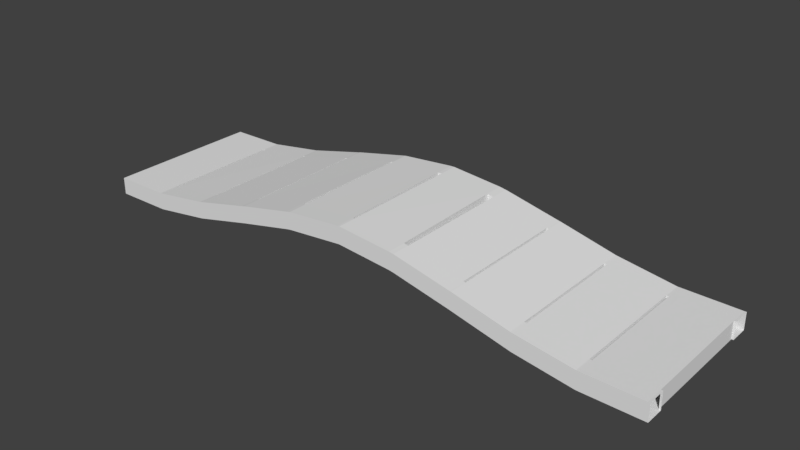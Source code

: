 # Source: bridge_01.blend  (saved by Blender 2.77.0; exported with 4.5.12 LTS)
import bpy
from mathutils import Matrix  # noqa: F401  (used for matrix-valued properties, if any)

bpy.ops.wm.read_factory_settings(use_empty=True)
scene = bpy.context.scene
scene.name = 'Scene'

# ---- collections
col_collection_1 = bpy.data.collections.new('Collection 1'); scene.collection.children.link(col_collection_1)

# ---- materials (node trees are filled in below, after node groups)
mat_material_001 = bpy.data.materials.new('Material.001')
mat_material_001.alpha_threshold = 0.0
mat_material_001.use_transparent_shadow = False
mat_material_001.roughness = 0.5

# ---- material node trees

# ---- world
world_world = bpy.data.worlds.new('World'); scene.world = world_world
world_world.color = (0.05088, 0.05088, 0.05088)
world_world.use_sun_shadow = False
world_world.sun_shadow_jitter_overblur = 0.0
world_world.cycles.sampling_method = 'MANUAL'

# ---- meshes
me_cube_001 = bpy.data.meshes.new('Cube.001')
me_cube_001.from_pydata([(-5.052, 0.9886, -0.4295), (-5.052, 0.9886, -0.1458), (-4.115, 0.9886, -0.4169), (-5.052, 1.299, -0.1458), (-5.052, 1.299, -0.4295), (-4.115, 1.299, -0.4175), (-4.083, 0.9886, -0.1306), (-4.083, 0.9886, -0.4145), (-4.083, 1.299, -0.1306), (-4.083, 1.299, -0.4151), (-4.117, 0.9863, -0.1346), (-4.118, 1.299, -0.1349), (-5.052, -0.9886, -0.4295), (-5.052, -0.9886, -0.1458), (-4.115, -0.9886, -0.419), (-5.052, -1.299, -0.1458), (-5.052, -1.299, -0.4295), (-4.115, -1.299, -0.419), (-4.083, -0.9886, -0.1329), (-4.083, -0.9886, -0.4167), (-4.083, -1.299, -0.1328), (-4.083, -1.299, -0.4167), (-4.117, -0.9863, -0.1366), (-4.118, -1.299, -0.137), (-3.147, 0.9886, -0.2694), (-3.147, 1.299, -0.2718), (-3.115, 0.9886, 0.02158), (-3.115, 0.9886, -0.2626), (-3.115, 1.299, 0.0217), (-3.115, 1.299, -0.265), (-3.149, 0.9863, 0.01293), (-3.15, 1.299, 0.01259), (-3.147, -0.9886, -0.2757), (-3.147, -1.299, -0.2757), (-3.115, -0.9886, 0.01524), (-3.115, -0.9886, -0.2689), (-3.115, -1.299, 0.01535), (-3.115, -1.299, -0.2689), (-3.149, -0.9863, 0.006682), (-3.15, -1.299, 0.006343), (-2.179, 0.9886, -0.03777), (-2.179, 1.299, -0.04225), (-2.147, 0.9886, 0.2543), (-2.147, 0.9886, -0.02992), (-2.147, 1.299, 0.2544), (-2.147, 1.299, -0.03448), (-2.181, 0.9863, 0.2446), (-2.181, 1.299, 0.2442), (-2.179, -0.9886, -0.04505), (-2.179, -1.299, -0.04505), (-2.147, -0.9886, 0.247), (-2.147, -0.9886, -0.03718), (-2.147, -1.299, 0.2472), (-2.147, -1.299, -0.03718), (-2.181, -0.9863, 0.2373), (-2.181, -1.299, 0.237), (-1.211, 0.9886, 0.1744), (-1.211, 1.299, 0.1693), (-1.179, 0.9886, 0.464), (-1.179, 0.9886, 0.1799), (-1.179, 1.299, 0.464), (-1.179, 1.299, 0.1749), (-1.213, 0.9863, 0.4568), (-1.213, 1.299, 0.4565), (-1.243, -0.9886, 0.1634), (-1.243, -1.299, 0.1634), (-1.179, -0.9886, 0.4589), (-1.179, -0.9886, 0.1749), (-1.179, -1.299, 0.459), (-1.179, -1.299, 0.1749), (-1.246, -0.9863, 0.4458), (-1.246, -1.299, 0.4454), (-0.2719, 0.9886, 0.2637), (-0.2424, 1.299, 0.2637), (-0.2106, 0.9886, 0.5475), (-0.2106, 0.9886, 0.2637), (-0.2106, 1.299, 0.5475), (-0.2106, 1.299, 0.2637), (-0.274, 0.9863, 0.5461), (-0.2745, 1.299, 0.5458), (-0.2424, -0.9886, 0.2637), (-0.2424, -1.299, 0.2637), (-0.2106, -0.9886, 0.5475), (-0.2106, -0.9886, 0.2637), (-0.2106, -1.299, 0.5475), (-0.2106, -1.299, 0.2637), (-0.2445, -0.9863, 0.5461), (-0.2451, -1.299, 0.5458), (0.6485, 0.9886, 0.1878), (0.6485, 1.299, 0.1878), (0.7575, 0.9886, 0.453), (0.7575, 0.9886, 0.1693), (0.7575, 1.299, 0.453), (0.7575, 1.299, 0.1693), (0.6464, 0.9863, 0.4705), (0.6459, 1.299, 0.4703), (0.6826, -0.9886, 0.1822), (0.6826, -1.299, 0.1822), (0.7575, -0.9886, 0.453), (0.7575, -0.9886, 0.1693), (0.7575, -1.299, 0.453), (0.7575, -1.299, 0.1693), (0.6805, -0.9863, 0.4649), (0.68, -1.299, 0.4646), (1.694, 0.9886, -0.03718), (1.694, 1.299, -0.03718), (1.726, 0.9886, 0.2387), (1.726, 0.9886, -0.04505), (1.726, 1.299, 0.2387), (1.726, 1.299, -0.04505), (1.692, 0.9863, 0.2457), (1.691, 1.299, 0.2455), (1.694, -0.9886, -0.03718), (1.694, -1.299, -0.03718), (1.726, -0.9886, 0.2387), (1.726, -0.9886, -0.04505), (1.726, -1.299, 0.2387), (1.726, -1.299, -0.04505), (1.692, -0.9863, 0.2457), (1.691, -1.299, 0.2455), (2.662, 0.9886, -0.2689), (2.662, 1.299, -0.2689), (2.694, 0.9886, 0.008038), (2.694, 0.9886, -0.2757), (2.694, 1.299, 0.008038), (2.694, 1.299, -0.2757), (2.66, 0.9863, 0.01389), (2.66, 1.299, 0.01366), (2.662, -0.9886, -0.2689), (2.662, -1.299, -0.2689), (2.694, -0.9886, 0.008038), (2.694, -0.9886, -0.2757), (2.694, -1.299, 0.008038), (2.694, -1.299, -0.2757), (2.66, -0.9863, 0.01389), (2.66, -1.299, 0.01366), (3.63, 0.9886, -0.4167), (3.63, 1.299, -0.4167), (3.662, 0.9886, -0.1353), (3.662, 0.9886, -0.419), (3.662, 1.299, -0.1353), (3.662, 1.299, -0.419), (3.628, 0.9863, -0.1342), (3.628, 1.299, -0.1345), (3.63, -0.9886, -0.4167), (3.63, -1.299, -0.4167), (3.662, -0.9886, -0.1353), (3.662, -0.9886, -0.419), (3.662, -1.299, -0.1353), (3.662, -1.299, -0.419), (3.628, -0.9863, -0.1342), (3.628, -1.299, -0.1345), (4.599, 0.9886, -0.4295), (4.599, 1.299, -0.4295), (4.63, 0.9886, -0.1458), (4.63, 0.9886, -0.4295), (4.63, 1.299, -0.1458), (4.63, 1.299, -0.4295), (4.596, 0.9863, -0.1472), (4.596, 1.299, -0.1475), (4.599, -0.9886, -0.4295), (4.599, -1.299, -0.4295), (4.63, -0.9886, -0.1458), (4.63, -0.9886, -0.4295), (4.63, -1.299, -0.1458), (4.63, -1.299, -0.4295), (4.596, -0.9863, -0.1472), (4.596, -1.299, -0.1475)], [], [(0, 5, 2), (22, 2, 10), (12, 1, 0), (11, 9, 5), (11, 6, 8), (5, 7, 2), (1, 4, 0), (11, 4, 3), (10, 7, 6), (1, 11, 3), (14, 0, 2), (17, 12, 14), (21, 23, 17), (23, 18, 22), (19, 17, 14), (16, 13, 12), (16, 23, 15), (22, 19, 14), (13, 23, 22), (13, 10, 1), (7, 25, 24), (38, 24, 30), (19, 6, 7), (31, 29, 25), (31, 26, 28), (25, 27, 24), (6, 9, 7), (31, 9, 8), (30, 27, 26), (6, 31, 8), (32, 7, 24), (33, 19, 32), (37, 39, 33), (39, 34, 38), (35, 33, 32), (21, 18, 19), (21, 39, 20), (38, 35, 32), (18, 39, 38), (18, 30, 6), (27, 41, 40), (54, 40, 46), (35, 26, 27), (47, 45, 41), (47, 42, 44), (41, 43, 40), (26, 29, 27), (47, 29, 28), (46, 43, 42), (26, 47, 28), (48, 27, 40), (49, 35, 48), (53, 55, 49), (55, 50, 54), (51, 49, 48), (37, 34, 35), (37, 55, 36), (54, 51, 48), (34, 55, 54), (34, 46, 26), (43, 57, 56), (70, 56, 62), (51, 42, 43), (63, 61, 57), (63, 58, 60), (57, 59, 56), (42, 45, 43), (63, 45, 44), (62, 59, 58), (42, 63, 44), (64, 43, 56), (65, 51, 64), (69, 71, 65), (71, 66, 70), (67, 65, 64), (53, 50, 51), (53, 71, 52), (70, 67, 64), (50, 71, 70), (50, 62, 42), (59, 73, 72), (86, 72, 78), (67, 58, 59), (79, 77, 73), (79, 74, 76), (73, 75, 72), (58, 61, 59), (79, 61, 60), (78, 75, 74), (58, 79, 60), (80, 59, 72), (81, 67, 80), (85, 87, 81), (87, 82, 86), (83, 81, 80), (69, 66, 67), (69, 87, 68), (86, 83, 80), (66, 87, 86), (66, 78, 58), (75, 89, 88), (102, 88, 94), (83, 74, 75), (95, 93, 89), (95, 90, 92), (89, 91, 88), (74, 77, 75), (95, 77, 76), (94, 91, 90), (74, 95, 76), (96, 75, 88), (97, 83, 96), (101, 103, 97), (103, 98, 102), (99, 97, 96), (85, 82, 83), (85, 103, 84), (102, 99, 96), (82, 103, 102), (82, 94, 74), (91, 105, 104), (118, 104, 110), (99, 90, 91), (111, 109, 105), (111, 106, 108), (105, 107, 104), (90, 93, 91), (111, 93, 92), (110, 107, 106), (90, 111, 92), (112, 91, 104), (113, 99, 112), (117, 119, 113), (119, 114, 118), (115, 113, 112), (101, 98, 99), (101, 119, 100), (118, 115, 112), (98, 119, 118), (98, 110, 90), (107, 121, 120), (134, 120, 126), (115, 106, 107), (127, 125, 121), (127, 122, 124), (121, 123, 120), (106, 109, 107), (127, 109, 108), (126, 123, 122), (106, 127, 108), (128, 107, 120), (129, 115, 128), (133, 135, 129), (135, 130, 134), (131, 129, 128), (117, 114, 115), (117, 135, 116), (134, 131, 128), (114, 135, 134), (114, 126, 106), (123, 137, 136), (150, 136, 142), (131, 122, 123), (143, 141, 137), (143, 138, 140), (137, 139, 136), (122, 125, 123), (143, 125, 124), (142, 139, 138), (122, 143, 124), (144, 123, 136), (145, 131, 144), (149, 151, 145), (151, 146, 150), (147, 145, 144), (133, 130, 131), (133, 151, 132), (150, 147, 144), (130, 151, 150), (130, 142, 122), (139, 153, 152), (166, 152, 158), (147, 138, 139), (159, 157, 153), (159, 154, 156), (153, 155, 152), (138, 141, 139), (159, 141, 140), (158, 155, 154), (138, 159, 140), (160, 139, 152), (161, 147, 160), (165, 167, 161), (167, 162, 166), (163, 161, 160), (149, 146, 147), (149, 167, 148), (166, 163, 160), (146, 167, 166), (146, 158, 138), (0, 4, 5), (22, 14, 2), (12, 13, 1), (11, 8, 9), (11, 10, 6), (5, 9, 7), (1, 3, 4), (11, 5, 4), (10, 2, 7), (1, 10, 11), (14, 12, 0), (17, 16, 12), (21, 20, 23), (23, 20, 18), (19, 21, 17), (16, 15, 13), (16, 17, 23), (22, 18, 19), (13, 15, 23), (13, 22, 10), (7, 9, 25), (38, 32, 24), (19, 18, 6), (31, 28, 29), (31, 30, 26), (25, 29, 27), (6, 8, 9), (31, 25, 9), (30, 24, 27), (6, 30, 31), (32, 19, 7), (33, 21, 19), (37, 36, 39), (39, 36, 34), (35, 37, 33), (21, 20, 18), (21, 33, 39), (38, 34, 35), (18, 20, 39), (18, 38, 30), (27, 29, 41), (54, 48, 40), (35, 34, 26), (47, 44, 45), (47, 46, 42), (41, 45, 43), (26, 28, 29), (47, 41, 29), (46, 40, 43), (26, 46, 47), (48, 35, 27), (49, 37, 35), (53, 52, 55), (55, 52, 50), (51, 53, 49), (37, 36, 34), (37, 49, 55), (54, 50, 51), (34, 36, 55), (34, 54, 46), (43, 45, 57), (70, 64, 56), (51, 50, 42), (63, 60, 61), (63, 62, 58), (57, 61, 59), (42, 44, 45), (63, 57, 45), (62, 56, 59), (42, 62, 63), (64, 51, 43), (65, 53, 51), (69, 68, 71), (71, 68, 66), (67, 69, 65), (53, 52, 50), (53, 65, 71), (70, 66, 67), (50, 52, 71), (50, 70, 62), (59, 61, 73), (86, 80, 72), (67, 66, 58), (79, 76, 77), (79, 78, 74), (73, 77, 75), (58, 60, 61), (79, 73, 61), (78, 72, 75), (58, 78, 79), (80, 67, 59), (81, 69, 67), (85, 84, 87), (87, 84, 82), (83, 85, 81), (69, 68, 66), (69, 81, 87), (86, 82, 83), (66, 68, 87), (66, 86, 78), (75, 77, 89), (102, 96, 88), (83, 82, 74), (95, 92, 93), (95, 94, 90), (89, 93, 91), (74, 76, 77), (95, 89, 77), (94, 88, 91), (74, 94, 95), (96, 83, 75), (97, 85, 83), (101, 100, 103), (103, 100, 98), (99, 101, 97), (85, 84, 82), (85, 97, 103), (102, 98, 99), (82, 84, 103), (82, 102, 94), (91, 93, 105), (118, 112, 104), (99, 98, 90), (111, 108, 109), (111, 110, 106), (105, 109, 107), (90, 92, 93), (111, 105, 93), (110, 104, 107), (90, 110, 111), (112, 99, 91), (113, 101, 99), (117, 116, 119), (119, 116, 114), (115, 117, 113), (101, 100, 98), (101, 113, 119), (118, 114, 115), (98, 100, 119), (98, 118, 110), (107, 109, 121), (134, 128, 120), (115, 114, 106), (127, 124, 125), (127, 126, 122), (121, 125, 123), (106, 108, 109), (127, 121, 109), (126, 120, 123), (106, 126, 127), (128, 115, 107), (129, 117, 115), (133, 132, 135), (135, 132, 130), (131, 133, 129), (117, 116, 114), (117, 129, 135), (134, 130, 131), (114, 116, 135), (114, 134, 126), (123, 125, 137), (150, 144, 136), (131, 130, 122), (143, 140, 141), (143, 142, 138), (137, 141, 139), (122, 124, 125), (143, 137, 125), (142, 136, 139), (122, 142, 143), (144, 131, 123), (145, 133, 131), (149, 148, 151), (151, 148, 146), (147, 149, 145), (133, 132, 130), (133, 145, 151), (150, 146, 147), (130, 132, 151), (130, 150, 142), (139, 141, 153), (166, 160, 152), (147, 146, 138), (159, 156, 157), (159, 158, 154), (153, 157, 155), (138, 140, 141), (159, 153, 141), (158, 152, 155), (138, 158, 159), (160, 147, 139), (161, 149, 147), (165, 164, 167), (167, 164, 162), (163, 165, 161), (149, 148, 146), (149, 161, 167), (166, 162, 163), (146, 148, 167), (146, 166, 158)])
_uv = me_cube_001.uv_layers.new(name='UVMap')
_uv.uv.foreach_set('vector', [0.8155, 0.4729, 0.9132, 0.7679, 0.8154, 0.7679, 0.1931, 0.8568, 0.8154, 0.7679, 0.8146, 0.8569, 0.1922, 0.4729, 0.8155, 0.3836, 0.8155, 0.4729, 0.9142, 0.08763, 1.004, 0.07809, 1.004, 0.0881, 0.9142, 0.08763, 0.8155, 0.0778, 0.9139, 0.07669, 0.9132, 0.7679, 0.8154, 0.7779, 0.8154, 0.7679, 0.8155, 0.3836, 0.9132, 0.473, 0.8155, 0.4729, 0.9142, 0.08763, 1.002, 0.3839, 0.9133, 0.3837, 0.8149, 0.08849, 0.7263, 0.07626, 0.8155, 0.0778, 0.8155, 0.3836, 0.9142, 0.08763, 0.9133, 0.3837, 0.1923, 0.7678, 0.8155, 0.4729, 0.8154, 0.7679, 0.09453, 0.7678, 0.1922, 0.4729, 0.1923, 0.7678, 0.003995, 0.07805, 0.09364, 0.08761, 0.004143, 0.08805, 0.09364, 0.08761, 0.1923, 0.07781, 0.1929, 0.08849, 0.1923, 0.7778, 0.09453, 0.7678, 0.1923, 0.7678, 0.09449, 0.4729, 0.1922, 0.3835, 0.1922, 0.4729, 0.005364, 0.3839, 0.09364, 0.08761, 0.09448, 0.3836, 0.1929, 0.08849, 0.2815, 0.07629, 0.2817, 0.08629, 0.1922, 0.3835, 0.09364, 0.08761, 0.1929, 0.08849, 0.1922, 0.3835, 0.8149, 0.08849, 0.8155, 0.3836, 0.8448, 0.4475, 0.9425, 0.7425, 0.8447, 0.7425, 0.2223, 0.8314, 0.8447, 0.7425, 0.8439, 0.8315, 0.2215, 0.4475, 0.8448, 0.3582, 0.8448, 0.4475, 0.9435, 0.06224, 1.033, 0.0527, 1.033, 0.06271, 0.9435, 0.06224, 0.8448, 0.05241, 0.9432, 0.0513, 0.9425, 0.7425, 0.8447, 0.7525, 0.8447, 0.7425, 0.8448, 0.3582, 0.9425, 0.4476, 0.8448, 0.4475, 0.9435, 0.06224, 1.032, 0.3585, 0.9425, 0.3583, 0.8442, 0.0631, 0.7556, 0.05087, 0.8448, 0.05241, 0.8448, 0.3582, 0.9435, 0.06224, 0.9425, 0.3583, 0.2216, 0.7424, 0.8448, 0.4475, 0.8447, 0.7425, 0.1238, 0.7424, 0.2215, 0.4475, 0.2216, 0.7424, 0.03329, 0.05266, 0.1229, 0.06222, 0.03344, 0.06266, 0.1229, 0.06222, 0.2216, 0.05242, 0.2222, 0.0631, 0.2216, 0.7524, 0.1238, 0.7424, 0.2216, 0.7424, 0.1238, 0.4475, 0.2215, 0.3582, 0.2215, 0.4475, 0.03466, 0.3585, 0.1229, 0.06222, 0.1238, 0.3582, 0.2222, 0.0631, 0.3108, 0.0509, 0.311, 0.0609, 0.2215, 0.3582, 0.1229, 0.06222, 0.2222, 0.0631, 0.2215, 0.3582, 0.8442, 0.0631, 0.8448, 0.3582, 0.8389, 0.5198, 0.9366, 0.8148, 0.8388, 0.8148, 0.2165, 0.9037, 0.8388, 0.8148, 0.8381, 0.9037, 0.2157, 0.5198, 0.839, 0.4304, 0.8389, 0.5198, 0.9376, 0.1345, 1.027, 0.125, 1.027, 0.135, 0.9376, 0.1345, 0.8389, 0.1247, 0.9374, 0.1236, 0.9366, 0.8148, 0.8388, 0.8248, 0.8388, 0.8148, 0.839, 0.4304, 0.9367, 0.5198, 0.8389, 0.5198, 0.9376, 0.1345, 1.026, 0.4308, 0.9367, 0.4305, 0.8383, 0.1354, 0.7497, 0.1231, 0.8389, 0.1247, 0.839, 0.4304, 0.9376, 0.1345, 0.9367, 0.4305, 0.2158, 0.8147, 0.8389, 0.5198, 0.8388, 0.8148, 0.118, 0.8147, 0.2157, 0.5198, 0.2158, 0.8147, 0.02743, 0.1249, 0.1171, 0.1345, 0.02758, 0.1349, 0.1171, 0.1345, 0.2157, 0.1247, 0.2163, 0.1354, 0.2158, 0.8247, 0.118, 0.8147, 0.2158, 0.8147, 0.1179, 0.5198, 0.2156, 0.4304, 0.2157, 0.5198, 0.0288, 0.4308, 0.1171, 0.1345, 0.1179, 0.4305, 0.2163, 0.1354, 0.305, 0.1232, 0.3051, 0.1332, 0.2156, 0.4304, 0.1171, 0.1345, 0.2163, 0.1354, 0.2156, 0.4304, 0.8383, 0.1354, 0.839, 0.4304, 0.7373, 0.5159, 0.8351, 0.8109, 0.7372, 0.8108, 0.1149, 0.8998, 0.7372, 0.8108, 0.7365, 0.8998, 0.1141, 0.5159, 0.7374, 0.4265, 0.7373, 0.5159, 0.836, 0.1306, 0.9257, 0.1211, 0.9255, 0.1311, 0.836, 0.1306, 0.7374, 0.1208, 0.8358, 0.1197, 0.8351, 0.8109, 0.7372, 0.8209, 0.7372, 0.8108, 0.7374, 0.4265, 0.8351, 0.5159, 0.7373, 0.5159, 0.836, 0.1306, 0.9242, 0.4269, 0.8351, 0.4266, 0.7368, 0.1315, 0.6481, 0.1192, 0.7374, 0.1208, 0.7374, 0.4265, 0.836, 0.1306, 0.8351, 0.4266, 0.1142, 0.8108, 0.7373, 0.5159, 0.7372, 0.8108, 0.01641, 0.8108, 0.1141, 0.5159, 0.1142, 0.8108, -0.07413, 0.121, 0.01552, 0.1306, -0.07398, 0.131, 0.01552, 0.1306, 0.1142, 0.1208, 0.1148, 0.1315, 0.1142, 0.8208, 0.01641, 0.8108, 0.1142, 0.8108, 0.01637, 0.5159, 0.114, 0.4265, 0.1141, 0.5159, -0.07276, 0.4268, 0.01552, 0.1306, 0.01636, 0.4266, 0.1148, 0.1315, 0.2034, 0.1193, 0.2036, 0.1293, 0.114, 0.4265, 0.01552, 0.1306, 0.1148, 0.1315, 0.114, 0.4265, 0.7368, 0.1315, 0.7374, 0.4265, 0.8936, 0.555, 0.9913, 0.8499, 0.8935, 0.8499, 0.2712, 0.9388, 0.8935, 0.8499, 0.8928, 0.9389, 0.2704, 0.5549, 0.8937, 0.4656, 0.8936, 0.555, 0.9923, 0.1697, 1.082, 0.1601, 1.082, 0.1701, 0.9923, 0.1697, 0.8936, 0.1598, 0.992, 0.1587, 0.9913, 0.8499, 0.8935, 0.8599, 0.8935, 0.8499, 0.8937, 0.4656, 0.9914, 0.555, 0.8936, 0.555, 0.9923, 0.1697, 1.08, 0.466, 0.9914, 0.4657, 0.893, 0.1705, 0.8044, 0.1583, 0.8936, 0.1598, 0.8937, 0.4656, 0.9923, 0.1697, 0.9914, 0.4657, 0.2705, 0.8498, 0.8936, 0.555, 0.8935, 0.8499, 0.1727, 0.8499, 0.2704, 0.5549, 0.2705, 0.8498, 0.08212, 0.1601, 0.1718, 0.1696, 0.08227, 0.1701, 0.1718, 0.1696, 0.2704, 0.1598, 0.271, 0.1705, 0.2705, 0.8599, 0.1727, 0.8499, 0.2705, 0.8498, 0.1726, 0.555, 0.2703, 0.4656, 0.2704, 0.5549, 0.08349, 0.4659, 0.1718, 0.1696, 0.1726, 0.4657, 0.271, 0.1705, 0.3597, 0.1583, 0.3598, 0.1683, 0.2703, 0.4656, 0.1718, 0.1696, 0.271, 0.1705, 0.2703, 0.4656, 0.893, 0.1705, 0.8937, 0.4656, 0.7549, 0.4495, 0.8526, 0.7445, 0.7548, 0.7444, 0.1325, 0.8334, 0.7548, 0.7444, 0.7541, 0.8334, 0.1317, 0.4495, 0.755, 0.3601, 0.7549, 0.4495, 0.8536, 0.06419, 0.9433, 0.05466, 0.9431, 0.06466, 0.8536, 0.06419, 0.755, 0.05437, 0.8534, 0.05325, 0.8526, 0.7445, 0.7548, 0.7545, 0.7548, 0.7444, 0.755, 0.3601, 0.8527, 0.4495, 0.7549, 0.4495, 0.8536, 0.06419, 0.9418, 0.3605, 0.8527, 0.3602, 0.7543, 0.06505, 0.6657, 0.05282, 0.755, 0.05437, 0.755, 0.3601, 0.8536, 0.06419, 0.8527, 0.3602, 0.1318, 0.7444, 0.7549, 0.4495, 0.7548, 0.7444, 0.03399, 0.7444, 0.1317, 0.4495, 0.1318, 0.7444, -0.05655, 0.05461, 0.03309, 0.06417, -0.0564, 0.06462, 0.03309, 0.06417, 0.1318, 0.05437, 0.1324, 0.06505, 0.1318, 0.7544, 0.03399, 0.7444, 0.1318, 0.7444, 0.03394, 0.4495, 0.1316, 0.3601, 0.1317, 0.4495, -0.05518, 0.3604, 0.03309, 0.06417, 0.03393, 0.3602, 0.1324, 0.06505, 0.221, 0.05285, 0.2212, 0.06285, 0.1316, 0.3601, 0.03309, 0.06417, 0.1324, 0.06505, 0.1316, 0.3601, 0.7543, 0.06505, 0.755, 0.3601, 0.8272, 0.4397, 0.9249, 0.7347, 0.8271, 0.7347, 0.2048, 0.8236, 0.8271, 0.7347, 0.8264, 0.8237, 0.204, 0.4397, 0.8273, 0.3504, 0.8272, 0.4397, 0.9259, 0.05443, 1.016, 0.04489, 1.015, 0.05489, 0.9259, 0.05443, 0.8272, 0.0446, 0.9256, 0.04349, 0.9249, 0.7347, 0.8271, 0.7447, 0.8271, 0.7347, 0.8273, 0.3504, 0.925, 0.4398, 0.8272, 0.4397, 0.9259, 0.05443, 1.014, 0.3507, 0.925, 0.3505, 0.8266, 0.05528, 0.738, 0.04306, 0.8272, 0.0446, 0.8273, 0.3504, 0.9259, 0.05443, 0.925, 0.3505, 0.2041, 0.7346, 0.8272, 0.4397, 0.8271, 0.7347, 0.1063, 0.7346, 0.204, 0.4397, 0.2041, 0.7346, 0.01571, 0.04485, 0.1054, 0.0544, 0.01586, 0.05485, 0.1054, 0.0544, 0.204, 0.04461, 0.2046, 0.05529, 0.2041, 0.7446, 0.1063, 0.7346, 0.2041, 0.7346, 0.1062, 0.4397, 0.2039, 0.3503, 0.204, 0.4397, 0.01708, 0.3507, 0.1054, 0.0544, 0.1062, 0.3504, 0.2046, 0.05529, 0.2933, 0.04308, 0.2934, 0.05309, 0.2039, 0.3503, 0.1054, 0.0544, 0.2046, 0.05529, 0.2039, 0.3503, 0.8266, 0.05528, 0.8273, 0.3504, 0.7745, 0.4456, 0.8722, 0.7406, 0.7744, 0.7405, 0.152, 0.8294, 0.7744, 0.7405, 0.7736, 0.8295, 0.1512, 0.4456, 0.7745, 0.3562, 0.7745, 0.4456, 0.8731, 0.06028, 0.9628, 0.05075, 0.9627, 0.06075, 0.8731, 0.06028, 0.7745, 0.05046, 0.8729, 0.04935, 0.8722, 0.7406, 0.7744, 0.7505, 0.7744, 0.7405, 0.7745, 0.3562, 0.8722, 0.4456, 0.7745, 0.4456, 0.8731, 0.06028, 0.9614, 0.3566, 0.8722, 0.3563, 0.7739, 0.06114, 0.6852, 0.04892, 0.7745, 0.05046, 0.7745, 0.3562, 0.8731, 0.06028, 0.8722, 0.3563, 0.1513, 0.7405, 0.7745, 0.4456, 0.7744, 0.7405, 0.05352, 0.7405, 0.1512, 0.4456, 0.1513, 0.7405, -0.03702, 0.05071, 0.05263, 0.06026, -0.03687, 0.06071, 0.05263, 0.06026, 0.1513, 0.05047, 0.1519, 0.06115, 0.1513, 0.7505, 0.05352, 0.7405, 0.1513, 0.7405, 0.05348, 0.4456, 0.1512, 0.3562, 0.1512, 0.4456, -0.03565, 0.3565, 0.05263, 0.06026, 0.05346, 0.3563, 0.1519, 0.06115, 0.2405, 0.04894, 0.2407, 0.05895, 0.1512, 0.3562, 0.05263, 0.06026, 0.1519, 0.06115, 0.1512, 0.3562, 0.7739, 0.06114, 0.7745, 0.3562, 0.7647, 0.4573, 0.8624, 0.7523, 0.7646, 0.7523, 0.1423, 0.8412, 0.7646, 0.7523, 0.7639, 0.8412, 0.1415, 0.4573, 0.7648, 0.3679, 0.7647, 0.4573, 0.8634, 0.072, 0.953, 0.06247, 0.9529, 0.07247, 0.8634, 0.072, 0.7647, 0.06218, 0.8631, 0.06107, 0.8624, 0.7523, 0.7646, 0.7623, 0.7646, 0.7523, 0.7648, 0.3679, 0.8625, 0.4573, 0.7647, 0.4573, 0.8634, 0.072, 0.9516, 0.3683, 0.8625, 0.368, 0.7641, 0.07286, 0.6755, 0.06064, 0.7647, 0.06218, 0.7648, 0.3679, 0.8634, 0.072, 0.8625, 0.368, 0.1416, 0.7522, 0.7647, 0.4573, 0.7646, 0.7523, 0.04375, 0.7522, 0.1415, 0.4573, 0.1416, 0.7522, -0.04679, 0.06243, 0.04286, 0.07198, -0.04664, 0.07243, 0.04286, 0.07198, 0.1415, 0.06218, 0.1421, 0.07286, 0.1416, 0.7622, 0.04375, 0.7522, 0.1416, 0.7522, 0.04371, 0.4573, 0.1414, 0.3679, 0.1415, 0.4573, -0.04542, 0.3683, 0.04286, 0.07198, 0.0437, 0.368, 0.1421, 0.07286, 0.2308, 0.06066, 0.2309, 0.07066, 0.1414, 0.3679, 0.04286, 0.07198, 0.1421, 0.07286, 0.1414, 0.3679, 0.7641, 0.07286, 0.7648, 0.3679, 0.7452, 0.469, 0.8429, 0.764, 0.7451, 0.764, 0.1227, 0.8529, 0.7451, 0.764, 0.7443, 0.8529, 0.1219, 0.469, 0.7452, 0.3797, 0.7452, 0.469, 0.8439, 0.08372, 0.9335, 0.07419, 0.9334, 0.08419, 0.8439, 0.08372, 0.7452, 0.0739, 0.8436, 0.07278, 0.8429, 0.764, 0.7451, 0.774, 0.7451, 0.764, 0.7452, 0.3797, 0.8429, 0.4691, 0.7452, 0.469, 0.8439, 0.08372, 0.9321, 0.38, 0.8429, 0.3798, 0.7446, 0.08458, 0.6559, 0.07235, 0.7452, 0.0739, 0.7452, 0.3797, 0.8439, 0.08372, 0.8429, 0.3798, 0.122, 0.7639, 0.7452, 0.469, 0.7451, 0.764, 0.02422, 0.7639, 0.1219, 0.469, 0.122, 0.7639, -0.06632, 0.07415, 0.02333, 0.0837, -0.06617, 0.08415, 0.02333, 0.0837, 0.122, 0.0739, 0.1226, 0.08458, 0.122, 0.7739, 0.02422, 0.7639, 0.122, 0.7639, 0.02418, 0.469, 0.1219, 0.3796, 0.1219, 0.469, -0.06495, 0.38, 0.02333, 0.0837, 0.02417, 0.3797, 0.1226, 0.08458, 0.2112, 0.07238, 0.2114, 0.08238, 0.1219, 0.3796, 0.02333, 0.0837, 0.1226, 0.08458, 0.1219, 0.3796, 0.7446, 0.08458, 0.7452, 0.3797, 0.8155, 0.4729, 0.9132, 0.473, 0.9132, 0.7679, 0.1931, 0.8568, 0.1923, 0.7678, 0.8154, 0.7679, 0.1922, 0.4729, 0.1922, 0.3835, 0.8155, 0.3836, 0.9142, 0.08763, 0.9139, 0.07669, 1.004, 0.07809, 0.9142, 0.08763, 0.8149, 0.08849, 0.8155, 0.0778, 0.9132, 0.7679, 0.9132, 0.7779, 0.8154, 0.7779, 0.8155, 0.3836, 0.9133, 0.3837, 0.9132, 0.473, 0.9142, 0.08763, 1.004, 0.0881, 1.002, 0.3839, 0.8149, 0.08849, 0.7261, 0.08626, 0.7263, 0.07626, 0.8155, 0.3836, 0.8149, 0.08849, 0.9142, 0.08763, 0.1923, 0.7678, 0.1922, 0.4729, 0.8155, 0.4729, 0.09453, 0.7678, 0.09449, 0.4729, 0.1922, 0.4729, 0.003995, 0.07805, 0.09389, 0.07667, 0.09364, 0.08761, 0.09364, 0.08761, 0.09389, 0.07667, 0.1923, 0.07781, 0.1923, 0.7778, 0.09454, 0.7778, 0.09453, 0.7678, 0.09449, 0.4729, 0.09448, 0.3836, 0.1922, 0.3835, 0.005364, 0.3839, 0.004143, 0.08805, 0.09364, 0.08761, 0.1929, 0.08849, 0.1923, 0.07781, 0.2815, 0.07629, 0.1922, 0.3835, 0.09448, 0.3836, 0.09364, 0.08761, 0.1922, 0.3835, 0.1929, 0.08849, 0.8149, 0.08849, 0.8448, 0.4475, 0.9425, 0.4476, 0.9425, 0.7425, 0.2223, 0.8314, 0.2216, 0.7424, 0.8447, 0.7425, 0.2215, 0.4475, 0.2215, 0.3582, 0.8448, 0.3582, 0.9435, 0.06224, 0.9432, 0.0513, 1.033, 0.0527, 0.9435, 0.06224, 0.8442, 0.0631, 0.8448, 0.05241, 0.9425, 0.7425, 0.9425, 0.7525, 0.8447, 0.7525, 0.8448, 0.3582, 0.9425, 0.3583, 0.9425, 0.4476, 0.9435, 0.06224, 1.033, 0.06271, 1.032, 0.3585, 0.8442, 0.0631, 0.7554, 0.06087, 0.7556, 0.05087, 0.8448, 0.3582, 0.8442, 0.0631, 0.9435, 0.06224, 0.2216, 0.7424, 0.2215, 0.4475, 0.8448, 0.4475, 0.1238, 0.7424, 0.1238, 0.4475, 0.2215, 0.4475, 0.03329, 0.05266, 0.1232, 0.05128, 0.1229, 0.06222, 0.1229, 0.06222, 0.1232, 0.05128, 0.2216, 0.05242, 0.2216, 0.7524, 0.1238, 0.7525, 0.1238, 0.7424, 0.1238, 0.4475, 0.1238, 0.3582, 0.2215, 0.3582, 0.03466, 0.3585, 0.03344, 0.06266, 0.1229, 0.06222, 0.2222, 0.0631, 0.2216, 0.05242, 0.3108, 0.0509, 0.2215, 0.3582, 0.1238, 0.3582, 0.1229, 0.06222, 0.2215, 0.3582, 0.2222, 0.0631, 0.8442, 0.0631, 0.8389, 0.5198, 0.9367, 0.5198, 0.9366, 0.8148, 0.2165, 0.9037, 0.2158, 0.8147, 0.8388, 0.8148, 0.2157, 0.5198, 0.2156, 0.4304, 0.839, 0.4304, 0.9376, 0.1345, 0.9374, 0.1236, 1.027, 0.125, 0.9376, 0.1345, 0.8383, 0.1354, 0.8389, 0.1247, 0.9366, 0.8148, 0.9366, 0.8248, 0.8388, 0.8248, 0.839, 0.4304, 0.9367, 0.4305, 0.9367, 0.5198, 0.9376, 0.1345, 1.027, 0.135, 1.026, 0.4308, 0.8383, 0.1354, 0.7495, 0.1331, 0.7497, 0.1231, 0.839, 0.4304, 0.8383, 0.1354, 0.9376, 0.1345, 0.2158, 0.8147, 0.2157, 0.5198, 0.8389, 0.5198, 0.118, 0.8147, 0.1179, 0.5198, 0.2157, 0.5198, 0.02743, 0.1249, 0.1173, 0.1235, 0.1171, 0.1345, 0.1171, 0.1345, 0.1173, 0.1235, 0.2157, 0.1247, 0.2158, 0.8247, 0.118, 0.8247, 0.118, 0.8147, 0.1179, 0.5198, 0.1179, 0.4305, 0.2156, 0.4304, 0.0288, 0.4308, 0.02758, 0.1349, 0.1171, 0.1345, 0.2163, 0.1354, 0.2157, 0.1247, 0.305, 0.1232, 0.2156, 0.4304, 0.1179, 0.4305, 0.1171, 0.1345, 0.2156, 0.4304, 0.2163, 0.1354, 0.8383, 0.1354, 0.7373, 0.5159, 0.8351, 0.5159, 0.8351, 0.8109, 0.1149, 0.8998, 0.1142, 0.8108, 0.7372, 0.8108, 0.1141, 0.5159, 0.114, 0.4265, 0.7374, 0.4265, 0.836, 0.1306, 0.8358, 0.1197, 0.9257, 0.1211, 0.836, 0.1306, 0.7368, 0.1315, 0.7374, 0.1208, 0.8351, 0.8109, 0.835, 0.8209, 0.7372, 0.8209, 0.7374, 0.4265, 0.8351, 0.4266, 0.8351, 0.5159, 0.836, 0.1306, 0.9255, 0.1311, 0.9242, 0.4269, 0.7368, 0.1315, 0.648, 0.1292, 0.6481, 0.1192, 0.7374, 0.4265, 0.7368, 0.1315, 0.836, 0.1306, 0.1142, 0.8108, 0.1141, 0.5159, 0.7373, 0.5159, 0.01641, 0.8108, 0.01637, 0.5159, 0.1141, 0.5159, -0.07413, 0.121, 0.01577, 0.1196, 0.01552, 0.1306, 0.01552, 0.1306, 0.01577, 0.1196, 0.1142, 0.1208, 0.1142, 0.8208, 0.01641, 0.8208, 0.01641, 0.8108, 0.01637, 0.5159, 0.01636, 0.4266, 0.114, 0.4265, -0.07276, 0.4268, -0.07398, 0.131, 0.01552, 0.1306, 0.1148, 0.1315, 0.1142, 0.1208, 0.2034, 0.1193, 0.114, 0.4265, 0.01636, 0.4266, 0.01552, 0.1306, 0.114, 0.4265, 0.1148, 0.1315, 0.7368, 0.1315, 0.8936, 0.555, 0.9914, 0.555, 0.9913, 0.8499, 0.2712, 0.9388, 0.2705, 0.8498, 0.8935, 0.8499, 0.2704, 0.5549, 0.2703, 0.4656, 0.8937, 0.4656, 0.9923, 0.1697, 0.992, 0.1587, 1.082, 0.1601, 0.9923, 0.1697, 0.893, 0.1705, 0.8936, 0.1598, 0.9913, 0.8499, 0.9913, 0.8599, 0.8935, 0.8599, 0.8937, 0.4656, 0.9914, 0.4657, 0.9914, 0.555, 0.9923, 0.1697, 1.082, 0.1701, 1.08, 0.466, 0.893, 0.1705, 0.8042, 0.1683, 0.8044, 0.1583, 0.8937, 0.4656, 0.893, 0.1705, 0.9923, 0.1697, 0.2705, 0.8498, 0.2704, 0.5549, 0.8936, 0.555, 0.1727, 0.8499, 0.1726, 0.555, 0.2704, 0.5549, 0.08212, 0.1601, 0.172, 0.1587, 0.1718, 0.1696, 0.1718, 0.1696, 0.172, 0.1587, 0.2704, 0.1598, 0.2705, 0.8599, 0.1727, 0.8599, 0.1727, 0.8499, 0.1726, 0.555, 0.1726, 0.4657, 0.2703, 0.4656, 0.08349, 0.4659, 0.08227, 0.1701, 0.1718, 0.1696, 0.271, 0.1705, 0.2704, 0.1598, 0.3597, 0.1583, 0.2703, 0.4656, 0.1726, 0.4657, 0.1718, 0.1696, 0.2703, 0.4656, 0.271, 0.1705, 0.893, 0.1705, 0.7549, 0.4495, 0.8527, 0.4495, 0.8526, 0.7445, 0.1325, 0.8334, 0.1318, 0.7444, 0.7548, 0.7444, 0.1317, 0.4495, 0.1316, 0.3601, 0.755, 0.3601, 0.8536, 0.06419, 0.8534, 0.05325, 0.9433, 0.05466, 0.8536, 0.06419, 0.7543, 0.06505, 0.755, 0.05437, 0.8526, 0.7445, 0.8526, 0.7545, 0.7548, 0.7545, 0.755, 0.3601, 0.8527, 0.3602, 0.8527, 0.4495, 0.8536, 0.06419, 0.9431, 0.06466, 0.9418, 0.3605, 0.7543, 0.06505, 0.6655, 0.06282, 0.6657, 0.05282, 0.755, 0.3601, 0.7543, 0.06505, 0.8536, 0.06419, 0.1318, 0.7444, 0.1317, 0.4495, 0.7549, 0.4495, 0.03399, 0.7444, 0.03394, 0.4495, 0.1317, 0.4495, -0.05655, 0.05461, 0.03334, 0.05323, 0.03309, 0.06417, 0.03309, 0.06417, 0.03334, 0.05323, 0.1318, 0.05437, 0.1318, 0.7544, 0.03399, 0.7544, 0.03399, 0.7444, 0.03394, 0.4495, 0.03393, 0.3602, 0.1316, 0.3601, -0.05518, 0.3604, -0.0564, 0.06462, 0.03309, 0.06417, 0.1324, 0.06505, 0.1318, 0.05437, 0.221, 0.05285, 0.1316, 0.3601, 0.03393, 0.3602, 0.03309, 0.06417, 0.1316, 0.3601, 0.1324, 0.06505, 0.7543, 0.06505, 0.8272, 0.4397, 0.925, 0.4398, 0.9249, 0.7347, 0.2048, 0.8236, 0.2041, 0.7346, 0.8271, 0.7347, 0.204, 0.4397, 0.2039, 0.3503, 0.8273, 0.3504, 0.9259, 0.05443, 0.9256, 0.04349, 1.016, 0.04489, 0.9259, 0.05443, 0.8266, 0.05528, 0.8272, 0.0446, 0.9249, 0.7347, 0.9249, 0.7447, 0.8271, 0.7447, 0.8273, 0.3504, 0.925, 0.3505, 0.925, 0.4398, 0.9259, 0.05443, 1.015, 0.05489, 1.014, 0.3507, 0.8266, 0.05528, 0.7378, 0.05306, 0.738, 0.04306, 0.8273, 0.3504, 0.8266, 0.05528, 0.9259, 0.05443, 0.2041, 0.7346, 0.204, 0.4397, 0.8272, 0.4397, 0.1063, 0.7346, 0.1062, 0.4397, 0.204, 0.4397, 0.01571, 0.04485, 0.1056, 0.04347, 0.1054, 0.0544, 0.1054, 0.0544, 0.1056, 0.04347, 0.204, 0.04461, 0.2041, 0.7446, 0.1063, 0.7446, 0.1063, 0.7346, 0.1062, 0.4397, 0.1062, 0.3504, 0.2039, 0.3503, 0.01708, 0.3507, 0.01586, 0.05485, 0.1054, 0.0544, 0.2046, 0.05529, 0.204, 0.04461, 0.2933, 0.04308, 0.2039, 0.3503, 0.1062, 0.3504, 0.1054, 0.0544, 0.2039, 0.3503, 0.2046, 0.05529, 0.8266, 0.05528, 0.7745, 0.4456, 0.8722, 0.4456, 0.8722, 0.7406, 0.152, 0.8294, 0.1513, 0.7405, 0.7744, 0.7405, 0.1512, 0.4456, 0.1512, 0.3562, 0.7745, 0.3562, 0.8731, 0.06028, 0.8729, 0.04935, 0.9628, 0.05075, 0.8731, 0.06028, 0.7739, 0.06114, 0.7745, 0.05046, 0.8722, 0.7406, 0.8722, 0.7506, 0.7744, 0.7505, 0.7745, 0.3562, 0.8722, 0.3563, 0.8722, 0.4456, 0.8731, 0.06028, 0.9627, 0.06075, 0.9614, 0.3566, 0.7739, 0.06114, 0.6851, 0.05892, 0.6852, 0.04892, 0.7745, 0.3562, 0.7739, 0.06114, 0.8731, 0.06028, 0.1513, 0.7405, 0.1512, 0.4456, 0.7745, 0.4456, 0.05352, 0.7405, 0.05348, 0.4456, 0.1512, 0.4456, -0.03702, 0.05071, 0.05288, 0.04933, 0.05263, 0.06026, 0.05263, 0.06026, 0.05288, 0.04933, 0.1513, 0.05047, 0.1513, 0.7505, 0.05352, 0.7505, 0.05352, 0.7405, 0.05348, 0.4456, 0.05346, 0.3563, 0.1512, 0.3562, -0.03565, 0.3565, -0.03687, 0.06071, 0.05263, 0.06026, 0.1519, 0.06115, 0.1513, 0.05047, 0.2405, 0.04894, 0.1512, 0.3562, 0.05346, 0.3563, 0.05263, 0.06026, 0.1512, 0.3562, 0.1519, 0.06115, 0.7739, 0.06114, 0.7647, 0.4573, 0.8625, 0.4573, 0.8624, 0.7523, 0.1423, 0.8412, 0.1416, 0.7522, 0.7646, 0.7523, 0.1415, 0.4573, 0.1414, 0.3679, 0.7648, 0.3679, 0.8634, 0.072, 0.8631, 0.06107, 0.953, 0.06247, 0.8634, 0.072, 0.7641, 0.07286, 0.7647, 0.06218, 0.8624, 0.7523, 0.8624, 0.7623, 0.7646, 0.7623, 0.7648, 0.3679, 0.8625, 0.368, 0.8625, 0.4573, 0.8634, 0.072, 0.9529, 0.07247, 0.9516, 0.3683, 0.7641, 0.07286, 0.6753, 0.07064, 0.6755, 0.06064, 0.7648, 0.3679, 0.7641, 0.07286, 0.8634, 0.072, 0.1416, 0.7522, 0.1415, 0.4573, 0.7647, 0.4573, 0.04375, 0.7522, 0.04371, 0.4573, 0.1415, 0.4573, -0.04679, 0.06243, 0.04311, 0.06104, 0.04286, 0.07198, 0.04286, 0.07198, 0.04311, 0.06104, 0.1415, 0.06218, 0.1416, 0.7622, 0.04375, 0.7622, 0.04375, 0.7522, 0.04371, 0.4573, 0.0437, 0.368, 0.1414, 0.3679, -0.04542, 0.3683, -0.04664, 0.07243, 0.04286, 0.07198, 0.1421, 0.07286, 0.1415, 0.06218, 0.2308, 0.06066, 0.1414, 0.3679, 0.0437, 0.368, 0.04286, 0.07198, 0.1414, 0.3679, 0.1421, 0.07286, 0.7641, 0.07286, 0.7452, 0.469, 0.8429, 0.4691, 0.8429, 0.764, 0.1227, 0.8529, 0.122, 0.7639, 0.7451, 0.764, 0.1219, 0.469, 0.1219, 0.3796, 0.7452, 0.3797, 0.8439, 0.08372, 0.8436, 0.07278, 0.9335, 0.07419, 0.8439, 0.08372, 0.7446, 0.08458, 0.7452, 0.0739, 0.8429, 0.764, 0.8429, 0.774, 0.7451, 0.774, 0.7452, 0.3797, 0.8429, 0.3798, 0.8429, 0.4691, 0.8439, 0.08372, 0.9334, 0.08419, 0.9321, 0.38, 0.7446, 0.08458, 0.6558, 0.08236, 0.6559, 0.07235, 0.7452, 0.3797, 0.7446, 0.08458, 0.8439, 0.08372, 0.122, 0.7639, 0.1219, 0.469, 0.7452, 0.469, 0.02422, 0.7639, 0.02418, 0.469, 0.1219, 0.469, -0.06632, 0.07415, 0.02358, 0.07276, 0.02333, 0.0837, 0.02333, 0.0837, 0.02358, 0.07276, 0.122, 0.0739, 0.122, 0.7739, 0.02422, 0.7739, 0.02422, 0.7639, 0.02418, 0.469, 0.02417, 0.3797, 0.1219, 0.3796, -0.06495, 0.38, -0.06617, 0.08415, 0.02333, 0.0837, 0.1226, 0.08458, 0.122, 0.0739, 0.2112, 0.07238, 0.1219, 0.3796, 0.02417, 0.3797, 0.02333, 0.0837, 0.1219, 0.3796, 0.1226, 0.08458, 0.7446, 0.08458])
me_cube_001.materials.append(mat_material_001)
me_cube_001.use_remesh_preserve_volume = False
me_cube_001.use_remesh_preserve_attributes = False
me_cube_001.use_mirror_vertex_groups = False
me_cube_001.update()

# ---- objects
ob_cube = bpy.data.objects.new('Cube', me_cube_001)

# ---- transforms, parenting, visibility, modifiers, constraints
ob_cube.location = (-0.6436, -8.515e-09, 0.3491)
ob_cube.lineart.crease_threshold = 0.0

# ---- collection membership
col_collection_1.objects.link(ob_cube)

# ---- scene / render settings (as saved in the file)
scene.frame_start = 1; scene.frame_end = 250; scene.frame_set(1)
scene.render.engine = 'BLENDER_EEVEE_NEXT'
scene.render.resolution_percentage = 50
scene.render.dither_intensity = 0.0
scene.cycles.use_denoising = False
scene.cycles.samples = 128
scene.cycles.sampling_pattern = 'TABULATED_SOBOL'
scene.cycles.light_sampling_threshold = 0.0
scene.cycles.use_adaptive_sampling = False
scene.cycles.use_light_tree = False
scene.cycles.blur_glossy = 0.0
scene.cycles.sample_clamp_indirect = 0.0
scene.view_settings.view_transform = 'Standard'
bpy.context.view_layer.update()

# ---- added for rendering (the .blend has no active camera and no usable light): camera, sun
cam_auto = bpy.data.cameras.new('AutoCamera')
cam_auto.lens = 50.0
cam_auto.sensor_width = 36.0
cam_auto.clip_end = 1000.0
ob_auto_camera = bpy.data.objects.new('AutoCamera', cam_auto)
scene.collection.objects.link(ob_auto_camera)
ob_auto_camera.location = (8.4646, -11.1827, 7.86321)
ob_auto_camera.rotation_euler = (1.09748, -7.21219e-08, 0.694738)
scene.camera = ob_auto_camera
light_auto_sun = bpy.data.lights.new('AutoSun', 'SUN')
light_auto_sun.energy = 3.0
light_auto_sun.angle = 0.0523599
ob_auto_sun = bpy.data.objects.new('AutoSun', light_auto_sun)
scene.collection.objects.link(ob_auto_sun)
ob_auto_sun.rotation_euler = (0.872665, 0.174533, 0.523599)
bpy.context.view_layer.update()
